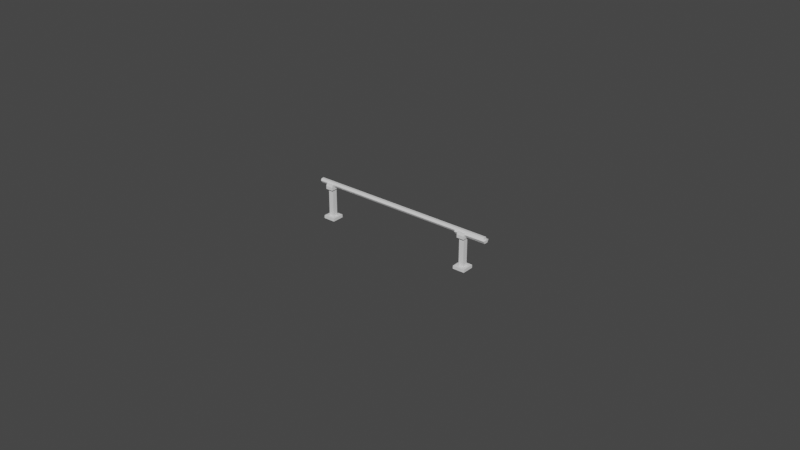 # Source: barrier.blend  (saved by Blender 3.6.11; exported with 4.5.12 LTS)
import bpy
from mathutils import Matrix  # noqa: F401  (used for matrix-valued properties, if any)

bpy.ops.wm.read_factory_settings(use_empty=True)
scene = bpy.context.scene
scene.name = 'Scene'

# ---- materials (node trees are filled in below, after node groups)
mat_material_003 = bpy.data.materials.new('Material.003')
mat_material_003.use_transparent_shadow = False
mat_material_004 = bpy.data.materials.new('Material.004')
mat_material_004.use_transparent_shadow = False
mat_material_002 = bpy.data.materials.new('Material.002')
mat_material_002.use_transparent_shadow = False
mat_material_001 = bpy.data.materials.new('Material.001')
mat_material_001.use_transparent_shadow = False

# ---- material node trees
mat_material_003.use_nodes = True; mat_material_003.node_tree.nodes.clear()
_N = mat_material_003.node_tree.nodes; _L = mat_material_003.node_tree.links
n0 = _N.new('ShaderNodeBsdfPrincipled'); n0.name = 'Principled BSDF'; n0.location = (10, 300)
n0.distribution = 'GGX'
n0.subsurface_method = 'RANDOM_WALK_SKIN'
n0.inputs[3].default_value = 1.45
n0.inputs[27].default_value = (0.0, 0.0, 0.0, 1.0)
n0.inputs[28].default_value = 1.0
n1 = _N.new('ShaderNodeOutputMaterial'); n1.name = 'Material Output'; n1.location = (300, 300)
_L.new(n0.outputs[0], n1.inputs[0])
n1.is_active_output = True
mat_material_004.use_nodes = True; mat_material_004.node_tree.nodes.clear()
_N = mat_material_004.node_tree.nodes; _L = mat_material_004.node_tree.links
n0 = _N.new('ShaderNodeBsdfPrincipled'); n0.name = 'Principled BSDF'; n0.location = (10, 300)
n0.distribution = 'GGX'
n0.subsurface_method = 'RANDOM_WALK_SKIN'
n0.inputs[3].default_value = 1.45
n0.inputs[27].default_value = (0.0, 0.0, 0.0, 1.0)
n0.inputs[28].default_value = 1.0
n1 = _N.new('ShaderNodeOutputMaterial'); n1.name = 'Material Output'; n1.location = (300, 300)
_L.new(n0.outputs[0], n1.inputs[0])
n1.is_active_output = True
mat_material_002.use_nodes = True; mat_material_002.node_tree.nodes.clear()
_N = mat_material_002.node_tree.nodes; _L = mat_material_002.node_tree.links
n0 = _N.new('ShaderNodeBsdfPrincipled'); n0.name = 'Principled BSDF'; n0.location = (10, 300)
n0.distribution = 'GGX'
n0.subsurface_method = 'RANDOM_WALK_SKIN'
n0.inputs[3].default_value = 1.45
n0.inputs[27].default_value = (0.0, 0.0, 0.0, 1.0)
n0.inputs[28].default_value = 1.0
n1 = _N.new('ShaderNodeOutputMaterial'); n1.name = 'Material Output'; n1.location = (300, 300)
_L.new(n0.outputs[0], n1.inputs[0])
n1.is_active_output = True
mat_material_001.use_nodes = True; mat_material_001.node_tree.nodes.clear()
_N = mat_material_001.node_tree.nodes; _L = mat_material_001.node_tree.links
n0 = _N.new('ShaderNodeBsdfPrincipled'); n0.name = 'Principled BSDF'; n0.location = (10, 300)
n0.distribution = 'GGX'
n0.subsurface_method = 'RANDOM_WALK_SKIN'
n0.inputs[3].default_value = 1.45
n0.inputs[27].default_value = (0.0, 0.0, 0.0, 1.0)
n0.inputs[28].default_value = 1.0
n1 = _N.new('ShaderNodeOutputMaterial'); n1.name = 'Material Output'; n1.location = (300, 300)
_L.new(n0.outputs[0], n1.inputs[0])
n1.is_active_output = True

# ---- world
world_world = bpy.data.worlds.new('World'); scene.world = world_world
world_world.use_nodes = True; world_world.node_tree.nodes.clear()
_N = world_world.node_tree.nodes; _L = world_world.node_tree.links
n0 = _N.new('ShaderNodeOutputWorld'); n0.name = 'World Output'; n0.location = (300, 300)
n1 = _N.new('ShaderNodeBackground'); n1.name = 'Background'; n1.location = (10, 300)
n1.inputs[0].default_value = (0.05088, 0.05088, 0.05088, 1.0)
_L.new(n1.outputs[0], n0.inputs[0])
n0.is_active_output = True
world_world.color = (0.05088, 0.05088, 0.05088)
world_world.use_sun_shadow = False
world_world.sun_shadow_jitter_overblur = 0.0

# ---- meshes
me_mesh_001 = bpy.data.meshes.new('Mesh.001')
me_mesh_001.from_pydata([(3.032, 1.233, 0.0384), (3.032, 1.233, -0.0384), (3.032, 1.167, -0.0768), (3.032, 1.167, 0.0768), (-3.073, 1.233, 0.0384), (-3.073, 1.233, -0.0384), (-3.073, 1.167, -0.0768), (-3.073, 1.1, -0.0384), (-3.073, 1.1, 0.0384), (-3.073, 1.167, 0.0768), (3.032, 1.167, -3.698e-07), (-3.073, 1.167, -3.698e-07), (2.058, 1.1, -0.0384), (2.058, 1.1, 0.0384), (2.058, 1.167, 0.0768), (2.058, 1.233, 0.0384), (2.058, 1.233, -0.0384), (2.058, 1.167, -0.0768), (3.073, 1.153, -0.113), (3.073, 1.062, -0.06149), (3.073, 1.153, -3.725e-07), (3.073, 1.062, 0.06149), (3.073, 1.153, 0.113), (2.058, 1.058, 0.06149), (2.058, 1.058, -0.06149), (2.058, 1.139, 0.113), (2.058, 1.139, -0.113), (2.058, 1.139, 0.113), (-2.245, 1.1, -0.0384), (-2.245, 1.1, 0.0384), (-2.245, 1.167, 0.0768), (-2.245, 1.233, 0.0384), (-2.245, 1.233, -0.0384), (-2.245, 1.167, -0.0768), (-1.382, 1.233, 0.0384), (-1.382, 1.1, -0.0384), (-1.382, 1.1, 0.0384), (-1.382, 1.167, 0.0768), (-1.382, 1.233, -0.0384), (-1.382, 1.167, -0.0768), (-0.5174, 1.233, 0.0384), (-0.5174, 1.1, -0.0384), (-0.5174, 1.1, 0.0384), (-0.5174, 1.167, 0.0768), (-0.5174, 1.233, -0.0384), (-0.5174, 1.167, -0.0768), (0.4462, 1.233, 0.0384), (0.4462, 1.1, -0.0384), (0.4462, 1.1, 0.0384), (0.4462, 1.167, 0.0768), (0.4462, 1.233, -0.0384), (0.4462, 1.167, -0.0768), (1.325, 1.233, 0.0384), (1.325, 1.1, -0.0384), (1.325, 1.1, 0.0384), (1.325, 1.167, 0.0768), (1.325, 1.233, -0.0384), (1.325, 1.167, -0.0768)], [], [(31, 32, 5, 4), (32, 33, 6, 5), (33, 28, 7, 6), (28, 29, 8, 7), (29, 30, 9, 8), (30, 31, 4, 9), (1, 0, 10), (2, 1, 10), (19, 18, 20), (21, 19, 20), (22, 21, 20), (0, 3, 10), (4, 5, 11), (5, 6, 11), (6, 7, 11), (7, 8, 11), (8, 9, 11), (9, 4, 11), (19, 21, 23, 24), (21, 22, 27, 23), (3, 0, 15, 14), (0, 1, 16, 15), (1, 2, 17, 16), (18, 19, 24, 26), (2, 10, 20, 18), (10, 3, 22, 20), (13, 12, 24, 23), (3, 14, 25, 22), (14, 13, 23, 27), (12, 17, 26, 24), (17, 2, 18, 26), (37, 34, 31, 30), (36, 37, 30, 29), (35, 36, 29, 28), (39, 35, 28, 33), (38, 39, 33, 32), (34, 38, 32, 31), (40, 44, 38, 34), (44, 45, 39, 38), (45, 41, 35, 39), (41, 42, 36, 35), (42, 43, 37, 36), (43, 40, 34, 37), (49, 46, 40, 43), (48, 49, 43, 42), (47, 48, 42, 41), (51, 47, 41, 45), (50, 51, 45, 44), (46, 50, 44, 40), (52, 56, 50, 46), (56, 57, 51, 50), (57, 53, 47, 51), (53, 54, 48, 47), (54, 55, 49, 48), (55, 52, 46, 49), (14, 15, 52, 55), (13, 14, 55, 54), (12, 13, 54, 53), (17, 12, 53, 57), (16, 17, 57, 56), (15, 16, 56, 52)])
me_mesh_001.polygons.foreach_set('use_smooth', [True] * 61)
me_mesh_001.polygons.foreach_set('material_index', [1, 1, 1, 1, 1, 1, 1, 1, 1, 1, 1, 1, 1, 1, 1, 1, 1, 1, 1, 1, 1, 1, 1, 1, 1, 1, 1, 1, 1, 1, 1, 0, 0, 0, 0, 0, 0, 1, 1, 1, 1, 1, 1, 0, 0, 0, 0, 0, 0, 1, 1, 1, 1, 1, 1, 0, 0, 0, 0, 0, 0])
_k = set([(0, 1), (0, 3), (0, 15), (1, 2), (1, 16), (2, 10), (2, 17), (3, 10), (3, 14), (4, 5), (4, 9), (4, 31), (5, 6), (5, 32), (6, 7), (6, 33), (7, 8), (7, 28), (8, 9), (8, 29), (9, 30), (12, 13), (12, 17), (12, 53), (13, 14), (13, 54), (14, 25), (14, 27), (14, 55), (15, 52), (16, 56), (17, 26), (17, 57), (18, 19), (18, 20), (18, 26), (19, 21), (19, 24), (20, 22), (21, 22), (21, 23), (22, 25), (22, 27), (23, 24), (23, 27), (24, 26), (28, 35), (29, 36), (30, 37), (31, 34), (32, 38), (33, 39), (34, 40), (35, 41), (36, 42), (37, 43), (38, 44), (39, 45), (40, 46), (41, 47), (42, 48), (43, 49), (44, 50), (45, 51), (46, 52), (47, 53), (48, 54), (49, 55), (50, 56), (51, 57)])
me_mesh_001.attributes.new('sharp_edge', 'BOOLEAN', 'EDGE').data.foreach_set('value', [ (min(e.vertices), max(e.vertices)) in _k for e in me_mesh_001.edges])
_uv = me_mesh_001.uv_layers.new(name='map1')
_uv.uv.foreach_set('vector', [0.4962, 0.3612, 0.4962, 0.3612, 0.4962, 0.3863, 0.4962, 0.3863, 0.4962, 0.3612, 0.4962, 0.3612, 0.4962, 0.3863, 0.4962, 0.3863, 0.4962, 0.3612, 0.4962, 0.3612, 0.4962, 0.3863, 0.4962, 0.3863, 0.4962, 0.3612, 0.4962, 0.3612, 0.4962, 0.3863, 0.4962, 0.3863, 0.4962, 0.3612, 0.4962, 0.3612, 0.4962, 0.3863, 0.4962, 0.3863, 0.4962, 0.3612, 0.4962, 0.3612, 0.4962, 0.3863, 0.4962, 0.3863, 0.4962, 0.1866, 0.4962, 0.1866, 0.4962, 0.1866, 0.4962, 0.1866, 0.4962, 0.1866, 0.4962, 0.1866, 0.1029, 0.2263, 0.1029, 0.2263, 0.1029, 0.2263, 0.1029, 0.2263, 0.1029, 0.2263, 0.1029, 0.2263, 0.1029, 0.2263, 0.1029, 0.2263, 0.1029, 0.2263, 0.4962, 0.1866, 0.4962, 0.1866, 0.4962, 0.1866, 0.4962, 0.3863, 0.4962, 0.3863, 0.4962, 0.3863, 0.4962, 0.3863, 0.4962, 0.3863, 0.4962, 0.3863, 0.4962, 0.3863, 0.4962, 0.3863, 0.4962, 0.3863, 0.4962, 0.3863, 0.4962, 0.3863, 0.4962, 0.3863, 0.4962, 0.3863, 0.4962, 0.3863, 0.4962, 0.3863, 0.4962, 0.3863, 0.4962, 0.3863, 0.4962, 0.3863, 0.1029, 0.2263, 0.1029, 0.2263, 0.1029, 0.2263, 0.1029, 0.2263, 0.1029, 0.2263, 0.1029, 0.2263, 0.1029, 0.2263, 0.1029, 0.2263, 0.4962, 0.1866, 0.4962, 0.1866, 0.4962, 0.2184, 0.4962, 0.2184, 0.4962, 0.1866, 0.4962, 0.1866, 0.4962, 0.2184, 0.4962, 0.2184, 0.4962, 0.1866, 0.4962, 0.1866, 0.4962, 0.2184, 0.4962, 0.2184, 0.1029, 0.2263, 0.1029, 0.2263, 0.1029, 0.2263, 0.1029, 0.2263, 0.1029, 0.2263, 0.1029, 0.2263, 0.1029, 0.2263, 0.1029, 0.2263, 0.1029, 0.2263, 0.1029, 0.2263, 0.1029, 0.2263, 0.1029, 0.2263, 0.1029, 0.2263, 0.1029, 0.2263, 0.1029, 0.2263, 0.1029, 0.2263, 0.1029, 0.2263, 0.1029, 0.2263, 0.1029, 0.2263, 0.1029, 0.2263, 0.1029, 0.2263, 0.1029, 0.2263, 0.1029, 0.2263, 0.1029, 0.2263, 0.1029, 0.2263, 0.1029, 0.2263, 0.1029, 0.2263, 0.1029, 0.2263, 0.1029, 0.2263, 0.1029, 0.2263, 0.1029, 0.2263, 0.1029, 0.2263, 0.4962, 0.3386, 0.4962, 0.3386, 0.4962, 0.3612, 0.4962, 0.3612, 0.4962, 0.3386, 0.4962, 0.3386, 0.4962, 0.3612, 0.4962, 0.3612, 0.4962, 0.3386, 0.4962, 0.3386, 0.4962, 0.3612, 0.4962, 0.3612, 0.4962, 0.3386, 0.4962, 0.3386, 0.4962, 0.3612, 0.4962, 0.3612, 0.4962, 0.3386, 0.4962, 0.3386, 0.4962, 0.3612, 0.4962, 0.3612, 0.4962, 0.3386, 0.4962, 0.3386, 0.4962, 0.3612, 0.4962, 0.3612, 0.4962, 0.3185, 0.4962, 0.3185, 0.4962, 0.3386, 0.4962, 0.3386, 0.4962, 0.3185, 0.4962, 0.3185, 0.4962, 0.3386, 0.4962, 0.3386, 0.4962, 0.3185, 0.4962, 0.3185, 0.4962, 0.3386, 0.4962, 0.3386, 0.4962, 0.3185, 0.4962, 0.3185, 0.4962, 0.3386, 0.4962, 0.3386, 0.4962, 0.3185, 0.4962, 0.3185, 0.4962, 0.3386, 0.4962, 0.3386, 0.4962, 0.3185, 0.4962, 0.3185, 0.4962, 0.3386, 0.4962, 0.3386, 0.4962, 0.2807, 0.4962, 0.2807, 0.4962, 0.3185, 0.4962, 0.3185, 0.4962, 0.2807, 0.4962, 0.2807, 0.4962, 0.3185, 0.4962, 0.3185, 0.4962, 0.2807, 0.4962, 0.2807, 0.4962, 0.3185, 0.4962, 0.3185, 0.4962, 0.2807, 0.4962, 0.2807, 0.4962, 0.3185, 0.4962, 0.3185, 0.4962, 0.2807, 0.4962, 0.2807, 0.4962, 0.3185, 0.4962, 0.3185, 0.4962, 0.2807, 0.4962, 0.2807, 0.4962, 0.3185, 0.4962, 0.3185, 0.4962, 0.2424, 0.4962, 0.2424, 0.4962, 0.2807, 0.4962, 0.2807, 0.4962, 0.2424, 0.4962, 0.2424, 0.4962, 0.2807, 0.4962, 0.2807, 0.4962, 0.2424, 0.4962, 0.2424, 0.4962, 0.2807, 0.4962, 0.2807, 0.4962, 0.2424, 0.4962, 0.2424, 0.4962, 0.2807, 0.4962, 0.2807, 0.4962, 0.2424, 0.4962, 0.2424, 0.4962, 0.2807, 0.4962, 0.2807, 0.4962, 0.2424, 0.4962, 0.2424, 0.4962, 0.2807, 0.4962, 0.2807, 0.4962, 0.2184, 0.4962, 0.2184, 0.4962, 0.2424, 0.4962, 0.2424, 0.4962, 0.2184, 0.4962, 0.2184, 0.4962, 0.2424, 0.4962, 0.2424, 0.4962, 0.2184, 0.4962, 0.2184, 0.4962, 0.2424, 0.4962, 0.2424, 0.4962, 0.2184, 0.4962, 0.2184, 0.4962, 0.2424, 0.4962, 0.2424, 0.4962, 0.2184, 0.4962, 0.2184, 0.4962, 0.2424, 0.4962, 0.2424, 0.4962, 0.2184, 0.4962, 0.2184, 0.4962, 0.2424, 0.4962, 0.2424])
me_mesh_001.materials.append(mat_material_003)
me_mesh_001.materials.append(mat_material_004)
me_mesh_001.materials.append(mat_material_002)
me_mesh_001.update()
me_mesh_001.normals_split_custom_set([tuple(v) for v in zip(*[iter([0.0, 1.0, 0.0, 0.0, 1.0, 0.0, 0.0, 1.0, 0.0, 0.0, 1.0, 0.0, 0.0, 0.5, -0.866, 0.0, 0.5, -0.866, 0.0, 0.5, -0.866, 0.0, 0.5, -0.866, 0.0, -0.5, -0.866, 0.0, -0.5, -0.866, 0.0, -0.5, -0.866, 0.0, -0.5, -0.866, 0.0, -1.0, 0.0, 0.0, -1.0, 0.0, 0.0, -1.0, 0.0, 0.0, -1.0, 0.0, 0.0, -0.5, 0.866, 0.0, -0.5, 0.866, 0.0, -0.5, 0.866, 0.0, -0.5, 0.866, 0.0, 0.5, 0.866, 0.0, 0.5, 0.866, 0.0, 0.5, 0.866, 0.0, 0.5, 0.866, 1.0, -4.376e-06, -1.552e-06, 1.0, 2.917e-06, 0.0, 1.0, -9.725e-07, -1.035e-06, 1.0, -8.752e-06, -3.105e-06, 1.0, -4.376e-06, -1.552e-06, 1.0, -9.725e-07, -1.035e-06, 1.0, 0.0, 0.0, 1.0, 0.0, 0.0, 1.0, 9.022e-07, 0.0, 1.0, 1.547e-06, 0.0, 1.0, 0.0, 0.0, 1.0, 9.022e-07, 0.0, 1.0, 2.905e-06, 0.0, 1.0, 1.547e-06, 0.0, 1.0, 9.022e-07, 0.0, 1.0, 2.917e-06, 0.0, 1.0, 5.835e-06, 0.0, 1.0, -9.725e-07, -1.035e-06, -1.0, 1.459e-06, 0.0, -1.0, -2.917e-06, 0.0, -1.0, -4.862e-07, 0.0, -1.0, -2.917e-06, 0.0, -1.0, 0.0, 0.0, -1.0, -4.862e-07, 0.0, -1.0, 0.0, 0.0, -1.0, 2.917e-06, 0.0, -1.0, -4.862e-07, 0.0, -1.0, 2.917e-06, 0.0, -1.0, -2.917e-06, 0.0, -1.0, -4.862e-07, 0.0, -1.0, -2.917e-06, 0.0, -1.0, -1.459e-06, 0.0, -1.0, -4.862e-07, 0.0, -1.0, -1.459e-06, 0.0, -1.0, 1.459e-06, 0.0, -1.0, -4.862e-07, 0.0, 0.003497, -1.0, 0.0, 0.003497, -1.0, 0.0, 0.003497, -1.0, 0.0, 0.003497, -1.0, 0.0, 0.004434, -0.5153, 0.857, 0.004434, -0.5153, 0.857, 0.004434, -0.5153, 0.857, 0.004434, -0.5153, 0.857, -5.917e-08, 0.5, 0.866, -5.917e-08, 0.5, 0.866, -2.958e-08, 0.5, 0.866, -2.958e-08, 0.5, 0.866, -6.122e-08, 1.0, 0.0, -6.122e-08, 1.0, 0.0, -3.061e-08, 1.0, 1.059e-06, -3.061e-08, 1.0, 1.059e-06, 0.0, 0.5, -0.866, 0.0, 0.5, -0.866, 0.0, 0.5, -0.866, 0.0, 0.5, -0.866, 0.004434, -0.5153, -0.857, 0.004434, -0.5153, -0.857, 0.004434, -0.5153, -0.857, 0.004434, -0.5153, -0.857, 0.02216, 0.8846, -0.4658, 0.3162, 0.9487, -4.459e-07, 0.3162, 0.9487, -4.459e-07, 0.02839, 0.8887, -0.4576, 0.3162, 0.9487, -4.459e-07, 0.02217, 0.8846, 0.4659, 0.02838, 0.8887, 0.4576, 0.3162, 0.9487, -4.459e-07, -1.0, 1.005e-06, -1.74e-06, -1.0, 0.0, 0.0, -1.0, 0.0, 0.0, -1.0, 9.997e-07, -1.732e-06, 0.02217, 0.8846, 0.4659, -0.006052, 0.8645, 0.5026, -0.006052, 0.8645, 0.5026, 0.02838, 0.8887, 0.4576, -1.0, 1.991e-06, -3.45e-06, -1.0, 1.005e-06, -1.74e-06, -1.0, 9.997e-07, -1.732e-06, -1.0, 1.991e-06, -3.45e-06, -1.0, 0.0, 0.0, -1.0, 0.0, 0.0, -1.0, 0.0, 0.0, -1.0, 0.0, 0.0, -0.006052, 0.8645, -0.5026, 0.02216, 0.8846, -0.4658, 0.02839, 0.8887, -0.4576, -0.006052, 0.8645, -0.5026, 0.0, 0.5, 0.866, 0.0, 0.5, 0.866, 0.0, 0.5, 0.866, 0.0, 0.5, 0.866, 0.0, -0.5, 0.866, 0.0, -0.5, 0.866, 0.0, -0.5, 0.866, 0.0, -0.5, 0.866, 0.0, -1.0, 0.0, 0.0, -1.0, 0.0, 0.0, -1.0, 0.0, 0.0, -1.0, 0.0, 0.0, -0.5, -0.866, 0.0, -0.5, -0.866, 0.0, -0.5, -0.866, 0.0, -0.5, -0.866, 0.0, 0.5, -0.866, 0.0, 0.5, -0.866, 0.0, 0.5, -0.866, 0.0, 0.5, -0.866, 0.0, 1.0, 0.0, 0.0, 1.0, 0.0, 0.0, 1.0, 0.0, 0.0, 1.0, 0.0, -3.093e-08, 1.0, 8.055e-07, -3.093e-08, 1.0, 8.055e-07, 0.0, 1.0, 0.0, 0.0, 1.0, 0.0, -2.989e-08, 0.5, -0.866, -2.989e-08, 0.5, -0.866, 0.0, 0.5, -0.866, 0.0, 0.5, -0.866, 2.989e-08, -0.5, -0.866, 2.989e-08, -0.5, -0.866, 0.0, -0.5, -0.866, 0.0, -0.5, -0.866, 3.093e-08, -1.0, -8.055e-07, 3.093e-08, -1.0, -8.055e-07, 0.0, -1.0, 0.0, 0.0, -1.0, 0.0, 0.0, -0.5, 0.866, 0.0, -0.5, 0.866, 0.0, -0.5, 0.866, 0.0, -0.5, 0.866, 0.0, 0.5, 0.866, 0.0, 0.5, 0.866, 0.0, 0.5, 0.866, 0.0, 0.5, 0.866, 0.0, 0.5, 0.866, 0.0, 0.5, 0.866, 0.0, 0.5, 0.866, 0.0, 0.5, 0.866, 0.0, -0.5, 0.866, 0.0, -0.5, 0.866, 0.0, -0.5, 0.866, 0.0, -0.5, 0.866, 3.093e-08, -1.0, -1.247e-06, 3.093e-08, -1.0, -1.247e-06, 3.093e-08, -1.0, -8.055e-07, 3.093e-08, -1.0, -8.055e-07, 2.989e-08, -0.5, -0.866, 2.989e-08, -0.5, -0.866, 2.989e-08, -0.5, -0.866, 2.989e-08, -0.5, -0.866, -2.989e-08, 0.5, -0.866, -2.989e-08, 0.5, -0.866, -2.989e-08, 0.5, -0.866, -2.989e-08, 0.5, -0.866, -3.093e-08, 1.0, 8.718e-07, -3.093e-08, 1.0, 8.718e-07, -3.093e-08, 1.0, 8.055e-07, -3.093e-08, 1.0, 8.055e-07, 0.0, 1.0, 1.125e-06, 0.0, 1.0, 1.125e-06, -3.093e-08, 1.0, 8.718e-07, -3.093e-08, 1.0, 8.718e-07, 0.0, 0.5, -0.866, 0.0, 0.5, -0.866, -2.989e-08, 0.5, -0.866, -2.989e-08, 0.5, -0.866, 0.0, -0.5, -0.866, 0.0, -0.5, -0.866, 2.989e-08, -0.5, -0.866, 2.989e-08, -0.5, -0.866, 0.0, -1.0, -1.501e-06, 0.0, -1.0, -1.501e-06, 3.093e-08, -1.0, -1.247e-06, 3.093e-08, -1.0, -1.247e-06, 0.0, -0.5, 0.866, 0.0, -0.5, 0.866, 0.0, -0.5, 0.866, 0.0, -0.5, 0.866, 0.0, 0.5, 0.866, 0.0, 0.5, 0.866, 0.0, 0.5, 0.866, 0.0, 0.5, 0.866, -2.958e-08, 0.5, 0.866, -2.958e-08, 0.5, 0.866, 0.0, 0.5, 0.866, 0.0, 0.5, 0.866, 0.0, -0.5, 0.866, 0.0, -0.5, 0.866, 0.0, -0.5, 0.866, 0.0, -0.5, 0.866, 0.0, -1.0, -2.118e-06, 0.0, -1.0, -2.118e-06, 0.0, -1.0, -1.501e-06, 0.0, -1.0, -1.501e-06, 0.0, -0.5, -0.866, 0.0, -0.5, -0.866, 0.0, -0.5, -0.866, 0.0, -0.5, -0.866, 0.0, 0.5, -0.866, 0.0, 0.5, -0.866, 0.0, 0.5, -0.866, 0.0, 0.5, -0.866, -3.061e-08, 1.0, 1.059e-06, -3.061e-08, 1.0, 1.059e-06, 0.0, 1.0, 1.125e-06, 0.0, 1.0, 1.125e-06])] * 3)])
me_mesh = bpy.data.meshes.new('Mesh')
me_mesh.from_pydata([(-2.859, 0.0, -0.1939), (-2.859, 0.0, 0.1939), (-2.745, 1.0, -0.0798), (-2.745, 1.0, 0.0798), (-2.585, 1.0, -0.0798), (-2.585, 1.0, 0.0798), (-2.471, 0.0, -0.1939), (-2.471, 0.0, 0.1939), (-2.859, 0.0949, -0.1939), (-2.859, 0.0949, 0.1939), (-2.471, 0.0949, 0.1939), (-2.471, 0.0949, -0.1939), (-2.585, 0.0949, 0.0798), (-2.745, 0.0949, 0.0798), (-2.745, 0.0949, -0.0798), (-2.585, 0.0949, -0.0798), (-2.785, 1.0, -0.1485), (-2.785, 1.0, 0.1485), (-2.546, 1.0, 0.1485), (-2.546, 1.0, -0.1485), (-2.785, 1.102, -0.1485), (-2.785, 1.102, 0.1485), (-2.546, 1.102, 0.1485), (-2.546, 1.102, -0.1485), (-2.785, 1.102, -0.05916), (-2.546, 1.102, -0.05916), (-2.785, 1.102, 0.05916), (-2.546, 1.102, 0.05916), (-2.785, 1.172, -0.1182), (-2.785, 1.172, -0.0771), (-2.546, 1.172, -0.0771), (-2.546, 1.172, -0.1182), (-2.785, 1.172, 0.0771), (-2.546, 1.172, 0.0771), (-2.785, 1.172, 0.1182), (-2.546, 1.172, 0.1182), (2.105, 0.0, -0.1939), (2.105, 0.0, 0.1939), (2.219, 1.0, -0.0798), (2.219, 1.0, 0.0798), (2.379, 1.0, -0.0798), (2.379, 1.0, 0.0798), (2.493, 0.0, -0.1939), (2.493, 0.0, 0.1939), (2.105, 0.0949, -0.1939), (2.105, 0.0949, 0.1939), (2.493, 0.0949, 0.1939), (2.493, 0.0949, -0.1939), (2.379, 0.0949, 0.0798), (2.219, 0.0949, 0.0798), (2.219, 0.0949, -0.0798), (2.379, 0.0949, -0.0798), (2.179, 1.0, -0.1485), (2.179, 1.0, 0.1485), (2.418, 1.0, 0.1485), (2.418, 1.0, -0.1485), (2.179, 1.102, -0.1485), (2.179, 1.102, 0.1485), (2.418, 1.102, 0.1485), (2.418, 1.102, -0.1485), (2.179, 1.102, -0.05917), (2.418, 1.102, -0.05917), (2.179, 1.102, 0.05916), (2.418, 1.102, 0.05916), (2.179, 1.172, -0.1182), (2.179, 1.172, -0.0771), (2.418, 1.172, -0.0771), (2.418, 1.172, -0.1182), (2.179, 1.172, 0.0771), (2.418, 1.172, 0.0771), (2.179, 1.172, 0.1182), (2.418, 1.172, 0.1182)], [], [(8, 9, 13, 14), (28, 29, 30, 31), (15, 12, 10, 11), (6, 7, 1, 0), (9, 10, 12, 13), (11, 8, 14, 15), (0, 1, 9, 8), (1, 7, 10, 9), (11, 10, 7, 6), (6, 0, 8, 11), (13, 12, 5, 3), (14, 13, 3, 2), (15, 14, 2, 4), (4, 5, 12, 15), (2, 3, 17, 16), (3, 5, 18, 17), (5, 4, 19, 18), (4, 2, 16, 19), (16, 24, 20), (17, 18, 22, 21), (25, 19, 23), (19, 16, 20, 23), (27, 25, 24, 26), (33, 32, 34, 35), (26, 17, 21), (16, 17, 26, 24), (18, 27, 22), (18, 19, 25, 27), (20, 24, 29, 28), (24, 25, 30, 29), (25, 23, 31, 30), (23, 20, 28, 31), (27, 26, 32, 33), (26, 21, 34, 32), (21, 22, 35, 34), (22, 27, 33, 35), (44, 45, 49, 50), (64, 65, 66, 67), (51, 48, 46, 47), (42, 43, 37, 36), (45, 46, 48, 49), (47, 44, 50, 51), (36, 37, 45, 44), (37, 43, 46, 45), (47, 46, 43, 42), (42, 36, 44, 47), (49, 48, 41, 39), (50, 49, 39, 38), (51, 50, 38, 40), (40, 41, 48, 51), (38, 39, 53, 52), (39, 41, 54, 53), (41, 40, 55, 54), (40, 38, 52, 55), (52, 60, 56), (53, 54, 58, 57), (61, 55, 59), (55, 52, 56, 59), (63, 61, 60, 62), (69, 68, 70, 71), (62, 53, 57), (52, 53, 62, 60), (54, 63, 58), (54, 55, 61, 63), (56, 60, 65, 64), (60, 61, 66, 65), (61, 59, 67, 66), (59, 56, 64, 67), (63, 62, 68, 69), (62, 57, 70, 68), (57, 58, 71, 70), (58, 63, 69, 71)])
me_mesh.polygons.foreach_set('use_smooth', [True] * 72)
_k = set([(0, 1), (0, 6), (0, 8), (1, 7), (1, 9), (2, 3), (2, 4), (2, 14), (3, 5), (3, 13), (4, 5), (4, 15), (5, 12), (6, 7), (6, 11), (7, 10), (8, 9), (8, 11), (9, 10), (10, 11), (12, 13), (12, 15), (13, 14), (14, 15), (16, 17), (16, 19), (16, 20), (17, 18), (17, 21), (18, 19), (18, 22), (19, 23), (20, 23), (20, 28), (21, 22), (21, 34), (22, 35), (23, 31), (24, 25), (24, 26), (24, 29), (25, 27), (25, 30), (26, 27), (26, 32), (27, 33), (28, 29), (28, 31), (29, 30), (30, 31), (32, 33), (32, 34), (33, 35), (34, 35), (36, 37), (36, 42), (36, 44), (37, 43), (37, 45), (38, 39), (38, 40), (38, 50), (39, 41), (39, 49), (40, 41), (40, 51), (41, 48), (42, 43), (42, 47), (43, 46), (44, 45), (44, 47), (45, 46), (46, 47), (48, 49), (48, 51), (49, 50), (50, 51), (52, 53), (52, 55), (52, 56), (53, 54), (53, 57), (54, 55), (54, 58), (55, 59), (56, 59), (56, 64), (57, 58), (57, 70), (58, 71), (59, 67), (60, 61), (60, 62), (60, 65), (61, 63), (61, 66), (62, 63), (62, 68), (63, 69), (64, 65), (64, 67), (65, 66), (66, 67), (68, 69), (68, 70), (69, 71), (70, 71)])
me_mesh.attributes.new('sharp_edge', 'BOOLEAN', 'EDGE').data.foreach_set('value', [ (min(e.vertices), max(e.vertices)) in _k for e in me_mesh.edges])
_uv = me_mesh.uv_layers.new(name='map1')
_uv.uv.foreach_set('vector', [0.1019, 0.2291, 0.1019, 0.2291, 0.1019, 0.2291, 0.1019, 0.2291, 0.1019, 0.2291, 0.1019, 0.2291, 0.1019, 0.2291, 0.1019, 0.2291, 0.1019, 0.2291, 0.1019, 0.2291, 0.1019, 0.2291, 0.1019, 0.2291, 0.1019, 0.2291, 0.1019, 0.2291, 0.1019, 0.2291, 0.1019, 0.2291, 0.1019, 0.2291, 0.1019, 0.2291, 0.1019, 0.2291, 0.1019, 0.2291, 0.1019, 0.2291, 0.1019, 0.2291, 0.1019, 0.2291, 0.1019, 0.2291, 0.1019, 0.2291, 0.1019, 0.2291, 0.1019, 0.2291, 0.1019, 0.2291, 0.1019, 0.2291, 0.1019, 0.2291, 0.1019, 0.2291, 0.1019, 0.2291, 0.1019, 0.2291, 0.1019, 0.2291, 0.1019, 0.2291, 0.1019, 0.2291, 0.1019, 0.2291, 0.1019, 0.2291, 0.1019, 0.2291, 0.1019, 0.2291, 0.1019, 0.2291, 0.1019, 0.2291, 0.1019, 0.2291, 0.1019, 0.2291, 0.1019, 0.2291, 0.1019, 0.2291, 0.1019, 0.2291, 0.1019, 0.2291, 0.1019, 0.2291, 0.1019, 0.2291, 0.1019, 0.2291, 0.1019, 0.2291, 0.1019, 0.2291, 0.1019, 0.2291, 0.1019, 0.2291, 0.1019, 0.2291, 0.1019, 0.2291, 0.1019, 0.2291, 0.1019, 0.2291, 0.1019, 0.2291, 0.1019, 0.2291, 0.1019, 0.2291, 0.1019, 0.2291, 0.1019, 0.2291, 0.1019, 0.2291, 0.1019, 0.2291, 0.1019, 0.2291, 0.1019, 0.2291, 0.1019, 0.2291, 0.1019, 0.2291, 0.1019, 0.2291, 0.1019, 0.2291, 0.1019, 0.2291, 0.1019, 0.2291, 0.1019, 0.2291, 0.1019, 0.2291, 0.1019, 0.2291, 0.1019, 0.2291, 0.1019, 0.2291, 0.1019, 0.2291, 0.1019, 0.2291, 0.1019, 0.2291, 0.1019, 0.2291, 0.1019, 0.2291, 0.1019, 0.2291, 0.1019, 0.2291, 0.1019, 0.2291, 0.1019, 0.2291, 0.1019, 0.2291, 0.1019, 0.2291, 0.1019, 0.2291, 0.1019, 0.2291, 0.1019, 0.2291, 0.1019, 0.2291, 0.1019, 0.2291, 0.1019, 0.2291, 0.1019, 0.2291, 0.1019, 0.2291, 0.1019, 0.2291, 0.1019, 0.2291, 0.1019, 0.2291, 0.1019, 0.2291, 0.1019, 0.2291, 0.1019, 0.2291, 0.1019, 0.2291, 0.1019, 0.2291, 0.1019, 0.2291, 0.1019, 0.2291, 0.1019, 0.2291, 0.1019, 0.2291, 0.1019, 0.2291, 0.1019, 0.2291, 0.1019, 0.2291, 0.1019, 0.2291, 0.1019, 0.2291, 0.1019, 0.2291, 0.1019, 0.2291, 0.1019, 0.2291, 0.1019, 0.2291, 0.1019, 0.2291, 0.1019, 0.2291, 0.1019, 0.2291, 0.1019, 0.2291, 0.1019, 0.2291, 0.1019, 0.2291, 0.1019, 0.2291, 0.1019, 0.2291, 0.1019, 0.2291, 0.1019, 0.2291, 0.1019, 0.2291, 0.1019, 0.2291, 0.1019, 0.2291, 0.1019, 0.2291, 0.1019, 0.2291, 0.1019, 0.2291, 0.1019, 0.2291, 0.1019, 0.2291, 0.1019, 0.2291, 0.1019, 0.2291, 0.1019, 0.2291, 0.1022, 0.2302, 0.1022, 0.2302, 0.1022, 0.2302, 0.1022, 0.2302, 0.1022, 0.2302, 0.1022, 0.2302, 0.1022, 0.2302, 0.1022, 0.2302, 0.1022, 0.2302, 0.1022, 0.2302, 0.1022, 0.2302, 0.1022, 0.2302, 0.1022, 0.2302, 0.1022, 0.2302, 0.1022, 0.2302, 0.1022, 0.2302, 0.1022, 0.2302, 0.1022, 0.2302, 0.1022, 0.2302, 0.1022, 0.2302, 0.1022, 0.2302, 0.1022, 0.2302, 0.1022, 0.2302, 0.1022, 0.2302, 0.1022, 0.2302, 0.1022, 0.2302, 0.1022, 0.2302, 0.1022, 0.2302, 0.1022, 0.2302, 0.1022, 0.2302, 0.1022, 0.2302, 0.1022, 0.2302, 0.1022, 0.2302, 0.1022, 0.2302, 0.1022, 0.2302, 0.1022, 0.2302, 0.1022, 0.2302, 0.1022, 0.2302, 0.1022, 0.2302, 0.1022, 0.2302, 0.1022, 0.2302, 0.1022, 0.2302, 0.1022, 0.2302, 0.1022, 0.2302, 0.1022, 0.2302, 0.1022, 0.2302, 0.1022, 0.2302, 0.1022, 0.2302, 0.1022, 0.2302, 0.1022, 0.2302, 0.1022, 0.2302, 0.1022, 0.2302, 0.1022, 0.2302, 0.1022, 0.2302, 0.1022, 0.2302, 0.1022, 0.2302, 0.1022, 0.2302, 0.1022, 0.2302, 0.1022, 0.2302, 0.1022, 0.2302, 0.1022, 0.2302, 0.1022, 0.2302, 0.1022, 0.2302, 0.1022, 0.2302, 0.1022, 0.2302, 0.1022, 0.2302, 0.1022, 0.2302, 0.1022, 0.2302, 0.1022, 0.2302, 0.1022, 0.2302, 0.1022, 0.2302, 0.1022, 0.2302, 0.1022, 0.2302, 0.1022, 0.2302, 0.1022, 0.2302, 0.1022, 0.2302, 0.1022, 0.2302, 0.1022, 0.2302, 0.1022, 0.2302, 0.1022, 0.2302, 0.1022, 0.2302, 0.1022, 0.2302, 0.1022, 0.2302, 0.1022, 0.2302, 0.1022, 0.2302, 0.1022, 0.2302, 0.1022, 0.2302, 0.1022, 0.2302, 0.1022, 0.2302, 0.1022, 0.2302, 0.1022, 0.2302, 0.1022, 0.2302, 0.1022, 0.2302, 0.1022, 0.2302, 0.1022, 0.2302, 0.1022, 0.2302, 0.1022, 0.2302, 0.1022, 0.2302, 0.1022, 0.2302, 0.1022, 0.2302, 0.1022, 0.2302, 0.1022, 0.2302, 0.1022, 0.2302, 0.1022, 0.2302, 0.1022, 0.2302, 0.1022, 0.2302, 0.1022, 0.2302, 0.1022, 0.2302, 0.1022, 0.2302, 0.1022, 0.2302, 0.1022, 0.2302, 0.1022, 0.2302, 0.1022, 0.2302, 0.1022, 0.2302, 0.1022, 0.2302, 0.1022, 0.2302, 0.1022, 0.2302, 0.1022, 0.2302, 0.1022, 0.2302, 0.1022, 0.2302, 0.1022, 0.2302, 0.1022, 0.2302, 0.1022, 0.2302, 0.1022, 0.2302, 0.1022, 0.2302, 0.1022, 0.2302, 0.1022, 0.2302, 0.1022, 0.2302, 0.1022, 0.2302, 0.1022, 0.2302, 0.1022, 0.2302, 0.1022, 0.2302, 0.1022, 0.2302, 0.1022, 0.2302, 0.1022, 0.2302, 0.1022, 0.2302, 0.1022, 0.2302, 0.1022, 0.2302, 0.1022, 0.2302, 0.1022, 0.2302])
me_mesh.materials.append(mat_material_001)
me_mesh.update()
me_mesh.normals_split_custom_set([tuple(v) for v in zip(*[iter([-1.251e-07, 1.0, 7.017e-08, -1.251e-07, 1.0, -7.895e-08, -1.251e-07, 1.0, -7.895e-08, -1.251e-07, 1.0, 7.017e-08, 0.0, 1.0, 1.151e-06, 0.0, 1.0, 1.151e-06, 0.0, 1.0, 1.151e-06, 0.0, 1.0, 1.151e-06, -2.557e-07, 1.0, 7.456e-08, -2.557e-07, 1.0, -7.456e-08, -2.557e-07, 1.0, -7.456e-08, -2.557e-07, 1.0, 7.456e-08, 0.0, -1.0, 0.0, 0.0, -1.0, 0.0, 0.0, -1.0, 0.0, 0.0, -1.0, 0.0, -1.251e-07, 1.0, -7.895e-08, -2.557e-07, 1.0, -7.456e-08, -2.557e-07, 1.0, -7.456e-08, -1.251e-07, 1.0, -7.895e-08, -2.557e-07, 1.0, 7.456e-08, -1.251e-07, 1.0, 7.017e-08, -1.251e-07, 1.0, 7.017e-08, -2.557e-07, 1.0, 7.456e-08, -1.0, 0.0, 0.0, -1.0, 0.0, 0.0, -1.0, 0.0, 0.0, -1.0, 0.0, 0.0, 0.0, 0.0, 1.0, 0.0, 0.0, 1.0, 0.0, 0.0, 1.0, 0.0, 0.0, 1.0, 1.0, 0.0, 0.0, 1.0, 0.0, 0.0, 1.0, 0.0, 0.0, 1.0, 0.0, 0.0, 0.0, 0.0, -1.0, 0.0, 0.0, -1.0, 0.0, 0.0, -1.0, 0.0, 0.0, -1.0, 5.158e-08, 0.0, 1.0, 5.158e-08, 0.0, 1.0, 5.158e-08, 0.0, 1.0, 5.158e-08, 0.0, 1.0, -1.0, 0.0, -1.494e-06, -1.0, 0.0, -1.494e-06, -1.0, 0.0, -1.494e-06, -1.0, 0.0, -1.494e-06, 5.158e-08, 0.0, -1.0, 5.158e-08, 0.0, -1.0, 5.158e-08, 0.0, -1.0, 5.158e-08, 0.0, -1.0, 1.0, 0.0, 1.494e-06, 1.0, 0.0, 1.494e-06, 1.0, 0.0, 1.494e-06, 1.0, 0.0, 1.494e-06, 0.0, -1.0, 0.0, 0.0, -1.0, 0.0, 0.0, -1.0, 0.0, 0.0, -1.0, 0.0, 0.0, -1.0, 0.0, 0.0, -1.0, 0.0, 0.0, -1.0, 0.0, 0.0, -1.0, 0.0, 0.0, -1.0, 0.0, 0.0, -1.0, 0.0, 0.0, -1.0, 0.0, 0.0, -1.0, 0.0, 0.0, -1.0, 0.0, 0.0, -1.0, 0.0, 0.0, -1.0, 0.0, 0.0, -1.0, 0.0, -1.0, -1.526e-06, -3.106e-07, -1.0, -4.887e-07, 2.467e-07, -1.0, 1.378e-06, 7.78e-07, 0.0, 0.0, 1.0, 0.0, 0.0, 1.0, 0.0, 0.0, 1.0, 0.0, 0.0, 1.0, 1.0, -7.239e-07, -2.467e-07, 1.0, -7.63e-07, 3.106e-07, 1.0, 0.0, -7.78e-07, 0.0, 0.0, -1.0, 0.0, 0.0, -1.0, 0.0, 0.0, -1.0, 0.0, 0.0, -1.0, 0.0, 1.0, -1.961e-07, 0.0, 1.0, -1.961e-07, 0.0, 1.0, -1.961e-07, 0.0, 1.0, -1.961e-07, 0.0, 1.0, 0.0, 0.0, 1.0, 0.0, 0.0, 1.0, 0.0, 0.0, 1.0, 0.0, -1.0, -1.448e-06, 7.547e-07, -1.0, -1.526e-06, 9.133e-07, -1.0, 0.0, 2.31e-06, -1.0, -1.526e-06, -3.106e-07, -1.0, -1.526e-06, 9.133e-07, -1.0, -1.448e-06, 7.547e-07, -1.0, -4.887e-07, 2.467e-07, 1.0, -7.63e-07, -9.133e-07, 1.0, 7.147e-07, -7.547e-07, 1.0, 2.068e-06, -2.31e-06, 1.0, -7.63e-07, -9.133e-07, 1.0, -7.63e-07, 3.106e-07, 1.0, -7.239e-07, -2.467e-07, 1.0, 7.147e-07, -7.547e-07, -1.0, 1.378e-06, 7.78e-07, -1.0, -4.887e-07, 2.467e-07, -1.0, 3.239e-06, 1.828e-06, -1.0, 3.239e-06, 1.828e-06, 0.0, 0.2464, 0.9692, 0.0, 0.2464, 0.9692, 0.0, 0.2464, 0.9692, 0.0, 0.2464, 0.9692, 1.0, -7.239e-07, -2.467e-07, 1.0, 0.0, -7.78e-07, 1.0, 0.0, -1.828e-06, 1.0, 0.0, -1.828e-06, 0.0, 0.3957, -0.9184, 0.0, 0.3957, -0.9184, 0.0, 0.3957, -0.9184, 0.0, 0.3957, -0.9184, 0.0, 0.2464, -0.9692, 0.0, 0.2464, -0.9692, 0.0, 0.2464, -0.9692, 0.0, 0.2464, -0.9692, -1.0, -1.448e-06, 7.547e-07, -1.0, 0.0, 2.31e-06, -1.0, 0.0, 1.828e-06, -1.0, 0.0, 1.828e-06, 0.0, 0.3957, 0.9184, 0.0, 0.3957, 0.9184, 0.0, 0.3957, 0.9184, 0.0, 0.3957, 0.9184, 1.0, 2.068e-06, -2.31e-06, 1.0, 7.147e-07, -7.547e-07, 1.0, 4.858e-06, -1.828e-06, 1.0, 4.858e-06, -1.828e-06, -1.251e-07, 1.0, 5.965e-08, -1.251e-07, 1.0, -5.965e-08, -1.251e-07, 1.0, -5.965e-08, -1.251e-07, 1.0, 5.965e-08, 0.0, 1.0, 0.0, 0.0, 1.0, 0.0, 0.0, 1.0, 0.0, 0.0, 1.0, 0.0, -2.557e-07, 1.0, 5.965e-08, -2.557e-07, 1.0, -5.965e-08, -2.557e-07, 1.0, -5.965e-08, -2.557e-07, 1.0, 5.965e-08, 0.0, -1.0, 0.0, 0.0, -1.0, 0.0, 0.0, -1.0, 0.0, 0.0, -1.0, 0.0, -1.251e-07, 1.0, -5.965e-08, -2.557e-07, 1.0, -5.965e-08, -2.557e-07, 1.0, -5.965e-08, -1.251e-07, 1.0, -5.965e-08, -2.557e-07, 1.0, 5.965e-08, -1.251e-07, 1.0, 5.965e-08, -1.251e-07, 1.0, 5.965e-08, -2.557e-07, 1.0, 5.965e-08, -1.0, 0.0, 0.0, -1.0, 0.0, 0.0, -1.0, 0.0, 0.0, -1.0, 0.0, 0.0, 0.0, 0.0, 1.0, 0.0, 0.0, 1.0, 0.0, 0.0, 1.0, 0.0, 0.0, 1.0, 1.0, 0.0, 0.0, 1.0, 0.0, 0.0, 1.0, 0.0, 0.0, 1.0, 0.0, 0.0, 0.0, 0.0, -1.0, 0.0, 0.0, -1.0, 0.0, 0.0, -1.0, 0.0, 0.0, -1.0, 5.158e-08, 0.0, 1.0, 5.158e-08, 0.0, 1.0, 5.158e-08, 0.0, 1.0, 5.158e-08, 0.0, 1.0, -1.0, 0.0, 0.0, -1.0, 0.0, 0.0, -1.0, 0.0, 0.0, -1.0, 0.0, 0.0, 5.158e-08, 0.0, -1.0, 5.158e-08, 0.0, -1.0, 5.158e-08, 0.0, -1.0, 5.158e-08, 0.0, -1.0, 1.0, 0.0, 0.0, 1.0, 0.0, 0.0, 1.0, 0.0, 0.0, 1.0, 0.0, 0.0, 0.0, -1.0, 0.0, 0.0, -1.0, 0.0, 0.0, -1.0, 0.0, 0.0, -1.0, 0.0, 0.0, -1.0, 0.0, 0.0, -1.0, 0.0, 0.0, -1.0, 0.0, 0.0, -1.0, 0.0, 0.0, -1.0, 0.0, 0.0, -1.0, 0.0, 0.0, -1.0, 0.0, 0.0, -1.0, 0.0, 0.0, -1.0, 0.0, 0.0, -1.0, 0.0, 0.0, -1.0, 0.0, 0.0, -1.0, 0.0, -1.0, -7.63e-07, 0.0, -1.0, -7.239e-07, 0.0, -1.0, 0.0, 0.0, 0.0, 0.0, 1.0, 0.0, 0.0, 1.0, 0.0, 0.0, 1.0, 0.0, 0.0, 1.0, 1.0, -4.795e-07, 0.0, 1.0, 0.0, 0.0, 1.0, -6.892e-07, 0.0, 0.0, 0.0, -1.0, 0.0, 0.0, -1.0, 0.0, 0.0, -1.0, 0.0, 0.0, -1.0, 0.0, 1.0, 0.0, 0.0, 1.0, 0.0, 0.0, 1.0, 0.0, 0.0, 1.0, 0.0, 0.0, 1.0, 0.0, 0.0, 1.0, 0.0, 0.0, 1.0, 0.0, 0.0, 1.0, 0.0, -1.0, -2.443e-07, 0.0, -1.0, -7.63e-07, 0.0, -1.0, 6.892e-07, 0.0, -1.0, -7.63e-07, 0.0, -1.0, -7.63e-07, 0.0, -1.0, -2.443e-07, 0.0, -1.0, -7.239e-07, 0.0, 1.0, 0.0, 0.0, 1.0, -4.795e-07, 0.0, 1.0, -6.892e-07, 0.0, 1.0, 0.0, 0.0, 1.0, 0.0, 0.0, 1.0, -4.795e-07, 0.0, 1.0, -4.795e-07, 0.0, -1.0, 0.0, 0.0, -1.0, -7.239e-07, 0.0, -1.0, 0.0, 0.0, -1.0, 0.0, 0.0, 0.0, 0.2464, 0.9692, 0.0, 0.2464, 0.9692, 0.0, 0.2464, 0.9692, 0.0, 0.2464, 0.9692, 1.0, -4.795e-07, 0.0, 1.0, -6.892e-07, 0.0, 1.0, -1.619e-06, 0.0, 1.0, -1.619e-06, 0.0, 0.0, 0.3957, -0.9184, 0.0, 0.3957, -0.9184, 0.0, 0.3957, -0.9184, 0.0, 0.3957, -0.9184, 0.0, 0.2464, -0.9692, 0.0, 0.2464, -0.9692, 0.0, 0.2464, -0.9692, 0.0, 0.2464, -0.9692, -1.0, -2.443e-07, 0.0, -1.0, 6.892e-07, 0.0, -1.0, 1.619e-06, 0.0, -1.0, 1.619e-06, 0.0, 0.0, 0.3956, 0.9184, 0.0, 0.3956, 0.9184, 0.0, 0.3956, 0.9184, 0.0, 0.3956, 0.9184, 1.0, -6.892e-07, 0.0, 1.0, -4.795e-07, 0.0, 1.0, -1.619e-06, 0.0, 1.0, -1.619e-06, 0.0])] * 3)])

# ---- objects
ob_sm_prop_road_barrier_arm = bpy.data.objects.new('SM_Prop_Road_Barrier_Arm', me_mesh_001)
ob_sm_prop_road_barrier_01 = bpy.data.objects.new('SM_Prop_Road_Barrier_01', me_mesh)

# ---- transforms, parenting, visibility, modifiers, constraints
ob_sm_prop_road_barrier_arm.parent = ob_sm_prop_road_barrier_01
ob_sm_prop_road_barrier_arm.location = (0.0, 0.0, 0.0)
ob_sm_prop_road_barrier_arm.color = (0.8, 0.8, 0.8, 1.0)
ob_sm_prop_road_barrier_01.location = (0.0, 0.0, 0.0)
ob_sm_prop_road_barrier_01.rotation_euler = (1.571, -0.0, 0.0)
ob_sm_prop_road_barrier_01.scale = (0.01, 0.01, 0.01)
ob_sm_prop_road_barrier_01.color = (0.8, 0.8, 0.8, 1.0)

# ---- collection membership
scene.collection.objects.link(ob_sm_prop_road_barrier_arm)
scene.collection.objects.link(ob_sm_prop_road_barrier_01)

# ---- scene / render settings (as saved in the file)
scene.frame_start = 1; scene.frame_end = 250; scene.frame_set(1)
scene.render.engine = 'BLENDER_EEVEE_NEXT'
scene.cycles.sampling_pattern = 'TABULATED_SOBOL'
scene.view_settings.view_transform = 'Filmic'
bpy.context.view_layer.update()

# ---- added for rendering (the .blend has no active camera and no usable light): camera, sun
cam_auto = bpy.data.cameras.new('AutoCamera')
cam_auto.lens = 50.0
cam_auto.sensor_width = 36.0
cam_auto.clip_end = 1000.0
ob_auto_camera = bpy.data.objects.new('AutoCamera', cam_auto)
scene.collection.objects.link(ob_auto_camera)
ob_auto_camera.location = (0.185045, -0.222054, 0.154202)
ob_auto_camera.rotation_euler = (1.09748, -7.21219e-08, 0.694738)
scene.camera = ob_auto_camera
light_auto_sun = bpy.data.lights.new('AutoSun', 'SUN')
light_auto_sun.energy = 3.0
light_auto_sun.angle = 0.0523599
ob_auto_sun = bpy.data.objects.new('AutoSun', light_auto_sun)
scene.collection.objects.link(ob_auto_sun)
ob_auto_sun.rotation_euler = (0.872665, 0.174533, 0.523599)
bpy.context.view_layer.update()
